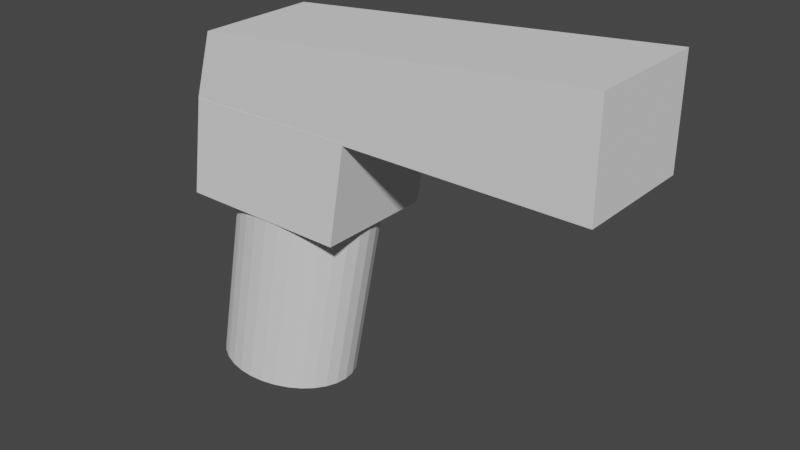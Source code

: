 # Source: Gun.blend  (saved by Blender 3.1.7; exported with 4.5.12 LTS)
import bpy
from mathutils import Matrix  # noqa: F401  (used for matrix-valued properties, if any)

bpy.ops.wm.read_factory_settings(use_empty=True)
scene = bpy.context.scene
scene.name = 'Scene'

# ---- collections
col_collection = bpy.data.collections.new('Collection'); scene.collection.children.link(col_collection)

# ---- world
world_world = bpy.data.worlds.new('World'); scene.world = world_world
world_world.use_nodes = True; world_world.node_tree.nodes.clear()
_N = world_world.node_tree.nodes; _L = world_world.node_tree.links
n0 = _N.new('ShaderNodeOutputWorld'); n0.name = 'World Output'; n0.location = (300, 300)
n1 = _N.new('ShaderNodeBackground'); n1.name = 'Background'; n1.location = (10, 300)
n1.inputs[0].default_value = (0.05088, 0.05088, 0.05088, 1.0)
_L.new(n1.outputs[0], n0.inputs[0])
n0.is_active_output = True
world_world.color = (0.05088, 0.05088, 0.05088)
world_world.use_sun_shadow = False
world_world.sun_shadow_jitter_overblur = 0.0

# ---- meshes
me_cylinder = bpy.data.meshes.new('Cylinder')
me_cylinder.from_pydata([(-0.2491, 0.3923, -0.6361), (0.0, 0.3923, 0.6361), (-0.1468, 0.3847, -0.6361), (0.1022, 0.3847, 0.6361), (-0.04854, 0.3624, -0.6361), (0.2005, 0.3624, 0.6361), (0.04205, 0.3262, -0.6361), (0.2911, 0.3262, 0.6361), (0.1215, 0.2774, -0.6361), (0.3705, 0.2774, 0.6361), (0.1866, 0.2179, -0.6361), (0.4357, 0.2179, 0.6361), (0.2351, 0.1501, -0.6361), (0.4841, 0.1501, 0.6361), (0.2649, 0.07653, -0.6361), (0.514, 0.07653, 0.6361), (0.2749, -1.715e-08, -0.6361), (0.524, -1.715e-08, 0.6361), (0.2649, -0.07653, -0.6361), (0.514, -0.07653, 0.6361), (0.2351, -0.1501, -0.6361), (0.4841, -0.1501, 0.6361), (0.1866, -0.2179, -0.6361), (0.4357, -0.2179, 0.6361), (0.1215, -0.2774, -0.6361), (0.3705, -0.2774, 0.6361), (0.04205, -0.3262, -0.6361), (0.2911, -0.3262, 0.6361), (-0.04854, -0.3624, -0.6361), (0.2005, -0.3624, 0.6361), (-0.1468, -0.3847, -0.6361), (0.1022, -0.3847, 0.6361), (-0.2491, -0.3923, -0.6361), (-4.581e-08, -0.3923, 0.6361), (-0.3513, -0.3847, -0.6361), (-0.1022, -0.3847, 0.6361), (-0.4496, -0.3624, -0.6361), (-0.2005, -0.3624, 0.6361), (-0.5402, -0.3262, -0.6361), (-0.2911, -0.3262, 0.6361), (-0.6196, -0.2774, -0.6361), (-0.3705, -0.2774, 0.6361), (-0.6848, -0.2179, -0.6361), (-0.4357, -0.2179, 0.6361), (-0.7332, -0.1501, -0.6361), (-0.4841, -0.1501, 0.6361), (-0.763, -0.07653, -0.6361), (-0.514, -0.07653, 0.6361), (-0.7731, 4.678e-09, -0.6361), (-0.524, 4.678e-09, 0.6361), (-0.763, 0.07653, -0.6361), (-0.514, 0.07653, 0.6361), (-0.7332, 0.1501, -0.6361), (-0.4841, 0.1501, 0.6361), (-0.6848, 0.2179, -0.6361), (-0.4357, 0.2179, 0.6361), (-0.6196, 0.2774, -0.6361), (-0.3705, 0.2774, 0.6361), (-0.5402, 0.3262, -0.6361), (-0.2911, 0.3262, 0.6361), (-0.4496, 0.3624, -0.6361), (-0.2005, 0.3624, 0.6361), (-0.3513, 0.3847, -0.6361), (-0.1022, 0.3847, 0.6361)], [], [(0, 1, 3, 2), (2, 3, 5, 4), (4, 5, 7, 6), (6, 7, 9, 8), (8, 9, 11, 10), (10, 11, 13, 12), (12, 13, 15, 14), (14, 15, 17, 16), (16, 17, 19, 18), (18, 19, 21, 20), (20, 21, 23, 22), (22, 23, 25, 24), (24, 25, 27, 26), (26, 27, 29, 28), (28, 29, 31, 30), (30, 31, 33, 32), (32, 33, 35, 34), (34, 35, 37, 36), (36, 37, 39, 38), (38, 39, 41, 40), (40, 41, 43, 42), (42, 43, 45, 44), (44, 45, 47, 46), (46, 47, 49, 48), (48, 49, 51, 50), (50, 51, 53, 52), (52, 53, 55, 54), (54, 55, 57, 56), (56, 57, 59, 58), (58, 59, 61, 60), (3, 1, 63, 61, 59, 57, 55, 53, 51, 49, 47, 45, 43, 41, 39, 37, 35, 33, 31, 29, 27, 25, 23, 21, 19, 17, 15, 13, 11, 9, 7, 5), (60, 61, 63, 62), (62, 63, 1, 0), (0, 2, 4, 6, 8, 10, 12, 14, 16, 18, 20, 22, 24, 26, 28, 30, 32, 34, 36, 38, 40, 42, 44, 46, 48, 50, 52, 54, 56, 58, 60, 62)])
_uv = me_cylinder.uv_layers.new(name='UVMap')
_uv.uv.foreach_set('vector', [1.0, 0.5, 1.0, 1.0, 0.9688, 1.0, 0.9688, 0.5, 0.9688, 0.5, 0.9688, 1.0, 0.9375, 1.0, 0.9375, 0.5, 0.9375, 0.5, 0.9375, 1.0, 0.9062, 1.0, 0.9062, 0.5, 0.9062, 0.5, 0.9062, 1.0, 0.875, 1.0, 0.875, 0.5, 0.875, 0.5, 0.875, 1.0, 0.8438, 1.0, 0.8438, 0.5, 0.8438, 0.5, 0.8438, 1.0, 0.8125, 1.0, 0.8125, 0.5, 0.8125, 0.5, 0.8125, 1.0, 0.7812, 1.0, 0.7812, 0.5, 0.7812, 0.5, 0.7812, 1.0, 0.75, 1.0, 0.75, 0.5, 0.75, 0.5, 0.75, 1.0, 0.7188, 1.0, 0.7188, 0.5, 0.7188, 0.5, 0.7188, 1.0, 0.6875, 1.0, 0.6875, 0.5, 0.6875, 0.5, 0.6875, 1.0, 0.6562, 1.0, 0.6562, 0.5, 0.6562, 0.5, 0.6562, 1.0, 0.625, 1.0, 0.625, 0.5, 0.625, 0.5, 0.625, 1.0, 0.5938, 1.0, 0.5938, 0.5, 0.5938, 0.5, 0.5938, 1.0, 0.5625, 1.0, 0.5625, 0.5, 0.5625, 0.5, 0.5625, 1.0, 0.5312, 1.0, 0.5312, 0.5, 0.5312, 0.5, 0.5312, 1.0, 0.5, 1.0, 0.5, 0.5, 0.5, 0.5, 0.5, 1.0, 0.4688, 1.0, 0.4688, 0.5, 0.4688, 0.5, 0.4688, 1.0, 0.4375, 1.0, 0.4375, 0.5, 0.4375, 0.5, 0.4375, 1.0, 0.4062, 1.0, 0.4062, 0.5, 0.4062, 0.5, 0.4062, 1.0, 0.375, 1.0, 0.375, 0.5, 0.375, 0.5, 0.375, 1.0, 0.3438, 1.0, 0.3438, 0.5, 0.3438, 0.5, 0.3438, 1.0, 0.3125, 1.0, 0.3125, 0.5, 0.3125, 0.5, 0.3125, 1.0, 0.2812, 1.0, 0.2812, 0.5, 0.2812, 0.5, 0.2812, 1.0, 0.25, 1.0, 0.25, 0.5, 0.25, 0.5, 0.25, 1.0, 0.2188, 1.0, 0.2188, 0.5, 0.2188, 0.5, 0.2188, 1.0, 0.1875, 1.0, 0.1875, 0.5, 0.1875, 0.5, 0.1875, 1.0, 0.1562, 1.0, 0.1562, 0.5, 0.1562, 0.5, 0.1562, 1.0, 0.125, 1.0, 0.125, 0.5, 0.125, 0.5, 0.125, 1.0, 0.09375, 1.0, 0.09375, 0.5, 0.09375, 0.5, 0.09375, 1.0, 0.0625, 1.0, 0.0625, 0.5, 0.2968, 0.4854, 0.25, 0.49, 0.2032, 0.4854, 0.1582, 0.4717, 0.1167, 0.4496, 0.08029, 0.4197, 0.05045, 0.3833, 0.02827, 0.3418, 0.01461, 0.2968, 0.01, 0.25, 0.01461, 0.2032, 0.02827, 0.1582, 0.05045, 0.1167, 0.08029, 0.08029, 0.1167, 0.05045, 0.1582, 0.02827, 0.2032, 0.01461, 0.25, 0.01, 0.2968, 0.01461, 0.3418, 0.02827, 0.3833, 0.05045, 0.4197, 0.08029, 0.4496, 0.1167, 0.4717, 0.1582, 0.4854, 0.2032, 0.49, 0.25, 0.4854, 0.2968, 0.4717, 0.3418, 0.4496, 0.3833, 0.4197, 0.4197, 0.3833, 0.4496, 0.3418, 0.4717, 0.0625, 0.5, 0.0625, 1.0, 0.03125, 1.0, 0.03125, 0.5, 0.03125, 0.5, 0.03125, 1.0, 0.0, 1.0, 0.0, 0.5, 0.75, 0.49, 0.7968, 0.4854, 0.8418, 0.4717, 0.8833, 0.4496, 0.9197, 0.4197, 0.9496, 0.3833, 0.9717, 0.3418, 0.9854, 0.2968, 0.99, 0.25, 0.9854, 0.2032, 0.9717, 0.1582, 0.9496, 0.1167, 0.9197, 0.08029, 0.8833, 0.05045, 0.8418, 0.02827, 0.7968, 0.01461, 0.75, 0.01, 0.7032, 0.01461, 0.6582, 0.02827, 0.6167, 0.05045, 0.5803, 0.08029, 0.5504, 0.1167, 0.5283, 0.1582, 0.5146, 0.2032, 0.51, 0.25, 0.5146, 0.2968, 0.5283, 0.3418, 0.5504, 0.3833, 0.5803, 0.4197, 0.6167, 0.4496, 0.6582, 0.4717, 0.7032, 0.4854])
me_cylinder.use_remesh_fix_poles = True
me_cylinder.use_remesh_preserve_attributes = False
me_cylinder.update()
me_cube_002 = bpy.data.meshes.new('Cube.002')
me_cube_002.from_pydata([(-0.3749, -0.2329, -0.1996), (-0.3159, -0.2329, 0.1886), (-0.3749, 0.2329, -0.1996), (-0.3159, 0.2329, 0.1886), (0.3065, -0.2329, -0.1996), (0.3749, -0.2329, 0.1996), (0.3065, 0.2329, -0.1996), (0.3749, 0.2329, 0.1996)], [], [(0, 1, 3, 2), (2, 3, 7, 6), (6, 7, 5, 4), (4, 5, 1, 0), (2, 6, 4, 0), (7, 3, 1, 5)])
_uv = me_cube_002.uv_layers.new(name='UVMap')
_uv.uv.foreach_set('vector', [0.375, 0.0, 0.625, 0.0, 0.625, 0.25, 0.375, 0.25, 0.375, 0.25, 0.625, 0.25, 0.625, 0.5, 0.375, 0.5, 0.375, 0.5, 0.625, 0.5, 0.625, 0.75, 0.375, 0.75, 0.375, 0.75, 0.625, 0.75, 0.625, 1.0, 0.375, 1.0, 0.125, 0.5, 0.375, 0.5, 0.375, 0.75, 0.125, 0.75, 0.625, 0.5, 0.875, 0.5, 0.875, 0.75, 0.625, 0.75])
me_cube_002.use_remesh_fix_poles = True
me_cube_002.use_remesh_preserve_attributes = False
me_cube_002.update()
me_cube_003 = bpy.data.meshes.new('Cube.003')
me_cube_003.from_pydata([(-0.3177, -0.2322, -0.2068), (-0.2354, -0.2346, 0.05457), (-0.3177, 0.2336, -0.2068), (-0.2354, 0.2312, 0.05457), (1.294, -0.2329, -0.1996), (1.294, -0.2329, 0.1996), (1.294, 0.2329, -0.1996), (1.294, 0.2329, 0.1996)], [], [(0, 1, 3, 2), (2, 3, 7, 6), (6, 7, 5, 4), (4, 5, 1, 0), (2, 6, 4, 0), (7, 3, 1, 5)])
_uv = me_cube_003.uv_layers.new(name='UVMap')
_uv.uv.foreach_set('vector', [0.375, 0.0, 0.625, 0.0, 0.625, 0.25, 0.375, 0.25, 0.375, 0.25, 0.625, 0.25, 0.625, 0.5, 0.375, 0.5, 0.375, 0.5, 0.625, 0.5, 0.625, 0.75, 0.375, 0.75, 0.375, 0.75, 0.625, 0.75, 0.625, 1.0, 0.375, 1.0, 0.125, 0.5, 0.375, 0.5, 0.375, 0.75, 0.125, 0.75, 0.625, 0.5, 0.875, 0.5, 0.875, 0.75, 0.625, 0.75])
me_cube_003.use_remesh_fix_poles = True
me_cube_003.use_remesh_preserve_attributes = False
me_cube_003.update()

# ---- objects
ob_cylinder = bpy.data.objects.new('Cylinder', me_cylinder)
ob_cube = bpy.data.objects.new('Cube', me_cube_002)
ob_cube_001 = bpy.data.objects.new('Cube.001', me_cube_003)

# ---- transforms, parenting, visibility, modifiers, constraints
ob_cylinder.location = (0.6097, 0.5026, 0.6361)
ob_cube.location = (0.6289, 0.5086, 1.625)
ob_cube.scale = (1.745, 1.745, 1.745)
ob_cube_001.location = (0.6289, 0.5086, 2.314)
ob_cube_001.scale = (1.745, 1.745, 1.745)

# ---- collection membership
col_collection.objects.link(ob_cylinder)
col_collection.objects.link(ob_cube)
col_collection.objects.link(ob_cube_001)

# ---- scene / render settings (as saved in the file)
scene.frame_start = 1; scene.frame_end = 250; scene.frame_set(1)
scene.render.engine = 'BLENDER_EEVEE_NEXT'
scene.cycles.sampling_pattern = 'TABULATED_SOBOL'
scene.cycles.use_light_tree = False
scene.view_settings.view_transform = 'Filmic'
bpy.context.view_layer.update()

# ---- added for rendering (the .blend has no active camera and no usable light): camera, sun
cam_auto = bpy.data.cameras.new('AutoCamera')
cam_auto.lens = 50.0
cam_auto.sensor_width = 36.0
cam_auto.clip_end = 1000.0
ob_auto_camera = bpy.data.objects.new('AutoCamera', cam_auto)
scene.collection.objects.link(ob_auto_camera)
ob_auto_camera.location = (5.18297, -4.07801, 4.38837)
ob_auto_camera.rotation_euler = (1.09748, -7.21219e-08, 0.694738)
scene.camera = ob_auto_camera
light_auto_sun = bpy.data.lights.new('AutoSun', 'SUN')
light_auto_sun.energy = 3.0
light_auto_sun.angle = 0.0523599
ob_auto_sun = bpy.data.objects.new('AutoSun', light_auto_sun)
scene.collection.objects.link(ob_auto_sun)
ob_auto_sun.rotation_euler = (0.872665, 0.174533, 0.523599)
bpy.context.view_layer.update()
